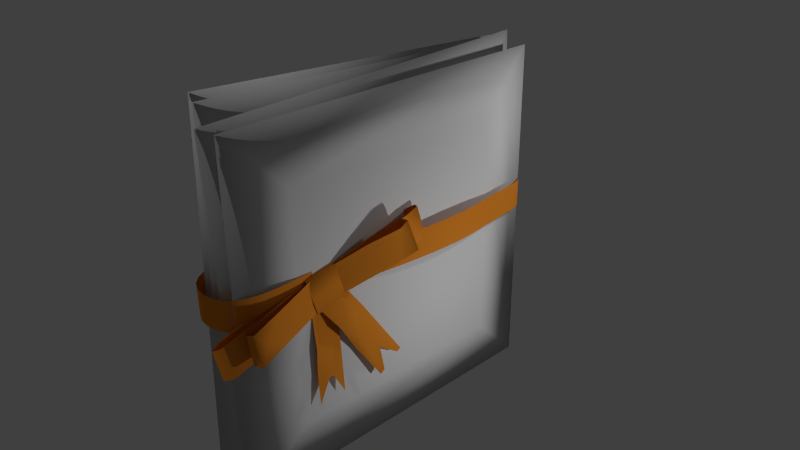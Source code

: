 # Source: harpstringpack.blend  (saved by Blender 2.76.0; exported with 4.5.12 LTS)
import bpy
from mathutils import Matrix  # noqa: F401  (used for matrix-valued properties, if any)

bpy.ops.wm.read_factory_settings(use_empty=True)
scene = bpy.context.scene
scene.name = 'Scene'

# ---- collections
col_collection_1 = bpy.data.collections.new('Collection 1'); scene.collection.children.link(col_collection_1)
col_collection_11 = bpy.data.collections.new('Collection 11'); scene.collection.children.link(col_collection_11)
col_collection_11.hide_render = True
col_collection_11.hide_viewport = True

# ---- materials (node trees are filled in below, after node groups)
mat_gold = bpy.data.materials.new('gold')
mat_gold.alpha_threshold = 0.0
mat_gold.use_transparent_shadow = False
mat_gold.diffuse_color = (0.8, 0.2636, 0.02578, 1.0)
mat_gold.roughness = 0.5
mat_gold.line_color = (0.0, 0.0, 0.0, 1.0)
mat_harpstringfront = bpy.data.materials.new('HarpStringFront')
mat_harpstringfront.alpha_threshold = 0.0
mat_harpstringfront.use_transparent_shadow = False
mat_harpstringfront.roughness = 0.5
mat_harpstringfront.line_color = (0.0, 0.0, 0.0, 1.0)
mat_harpstringback = bpy.data.materials.new('HarpStringBack')
mat_harpstringback.alpha_threshold = 0.0
mat_harpstringback.use_transparent_shadow = False
mat_harpstringback.roughness = 0.5
mat_harpstringfront_001 = bpy.data.materials.new('HarpStringFront.001')
mat_harpstringfront_001.alpha_threshold = 0.0
mat_harpstringfront_001.use_transparent_shadow = False
mat_harpstringfront_001.roughness = 0.5
mat_harpstringfront_001.line_color = (0.0, 0.0, 0.0, 1.0)
mat_harpstringback_001 = bpy.data.materials.new('HarpStringBack.001')
mat_harpstringback_001.alpha_threshold = 0.0
mat_harpstringback_001.use_transparent_shadow = False
mat_harpstringback_001.roughness = 0.5
mat_harpstringfront_002 = bpy.data.materials.new('HarpStringFront.002')
mat_harpstringfront_002.alpha_threshold = 0.0
mat_harpstringfront_002.use_transparent_shadow = False
mat_harpstringfront_002.roughness = 0.5
mat_harpstringfront_002.line_color = (0.0, 0.0, 0.0, 1.0)
mat_harpstringback_002 = bpy.data.materials.new('HarpStringBack.002')
mat_harpstringback_002.alpha_threshold = 0.0
mat_harpstringback_002.use_transparent_shadow = False
mat_harpstringback_002.roughness = 0.5
mat_harpstringfront_003 = bpy.data.materials.new('HarpStringFront.003')
mat_harpstringfront_003.alpha_threshold = 0.0
mat_harpstringfront_003.use_transparent_shadow = False
mat_harpstringfront_003.roughness = 0.5
mat_harpstringfront_003.line_color = (0.0, 0.0, 0.0, 1.0)
mat_harpstringback_003 = bpy.data.materials.new('HarpStringBack.003')
mat_harpstringback_003.alpha_threshold = 0.0
mat_harpstringback_003.use_transparent_shadow = False
mat_harpstringback_003.roughness = 0.5

# ---- material node trees

# ---- world
world_world = bpy.data.worlds.new('World'); scene.world = world_world
world_world.color = (0.05088, 0.05088, 0.05088)
world_world.use_sun_shadow = False
world_world.sun_shadow_jitter_overblur = 0.0
world_world.cycles.sampling_method = 'MANUAL'
world_world.cycles.sample_map_resolution = 256

# ---- cameras
cam_camera = bpy.data.cameras.new('Camera')
cam_camera.clip_end = 100.0
cam_camera.lens = 35.0
cam_camera.sensor_width = 32.0
cam_camera.sensor_height = 18.0
cam_camera.ortho_scale = 7.314
cam_camera.dof.focus_distance = 0.0
cam_camera.dof.aperture_fstop = 128.0

# ---- lights
light_point = bpy.data.lights.new('Point', 'POINT')
light_point.transmission_factor = 0.0
light_point.energy = 100.0
light_point.shadow_buffer_clip_start = 0.5
light_point.shadow_soft_size = 0.1
light_point.shadow_maximum_resolution = 0.006
light_point.use_absolute_resolution = True
light_point.cycles.use_multiple_importance_sampling = False
light_lamp = bpy.data.lights.new('Lamp', 'POINT')
light_lamp.transmission_factor = 0.0
light_lamp.cutoff_distance = 30.0
light_lamp.energy = 100.0
light_lamp.shadow_buffer_clip_start = 1.001
light_lamp.shadow_soft_size = 0.1
light_lamp.shadow_maximum_resolution = 0.006
light_lamp.use_absolute_resolution = True
light_lamp.cycles.use_multiple_importance_sampling = False
light_lamp_001 = bpy.data.lights.new('Lamp.001', 'POINT')
light_lamp_001.transmission_factor = 0.0
light_lamp_001.cutoff_distance = 30.0
light_lamp_001.energy = 100.0
light_lamp_001.shadow_buffer_clip_start = 1.001
light_lamp_001.shadow_soft_size = 0.1
light_lamp_001.shadow_maximum_resolution = 0.006
light_lamp_001.use_absolute_resolution = True
light_lamp_001.cycles.use_multiple_importance_sampling = False

# ---- meshes
me_cube = bpy.data.meshes.new('Cube')
me_cube.from_pydata([(0.06578, 0.6655, -0.6655), (0.06578, -0.6655, -0.6655), (-0.06578, -0.6655, -0.6655), (-0.06578, 0.6655, -0.6655), (0.06578, 0.6655, 0.6655), (0.06578, -0.6655, 0.6655), (-0.06578, -0.6655, 0.6655), (-0.06578, 0.6655, 0.6655), (2.384e-07, 1.0, -1.0), (0.0, -1.0, -1.0), (3.576e-07, 1.0, 1.0), (-4.768e-07, -1.0, 1.0)], [], [(0, 4, 5, 1), (7, 6, 11, 10), (2, 6, 7, 3), (0, 1, 9, 8), (4, 0, 8, 10), (1, 5, 11, 9), (6, 2, 9, 11), (3, 7, 10, 8), (5, 4, 10, 11), (2, 3, 8, 9)])
me_cube.polygons.foreach_set('use_smooth', [True] * 10)
me_cube.polygons.foreach_set('material_index', [0, 1, 1, 0, 0, 0, 1, 1, 0, 1])
_uv = me_cube.uv_layers.new(name='UVMap')
_uv.uv.foreach_set('vector', [0.833, 0.1671, 0.8324, 0.8308, 0.167, 0.8302, 0.1676, 0.1665, 0.1673, 0.8327, 0.8327, 0.8327, 1.0, 1.0, 2.086e-07, 1.0, 0.8327, 0.1673, 0.8327, 0.8327, 0.1673, 0.8327, 0.1673, 0.1673, 0.833, 0.1671, 0.1676, 0.1665, 0.0004706, -0.0004687, 1.0, 0.0004696, 0.8324, 0.8308, 0.833, 0.1671, 1.0, 0.0004696, 0.9995, 0.9978, 0.1676, 0.1665, 0.167, 0.8302, -0.0004702, 0.9969, 0.0004706, -0.0004687, 0.8327, 0.8327, 0.8327, 0.1673, 1.0, 0.0, 1.0, 1.0, 0.1673, 0.1673, 0.1673, 0.8327, 2.086e-07, 1.0, 0.0, 1.192e-07, 0.167, 0.8302, 0.8324, 0.8308, 0.9995, 0.9978, -0.0004702, 0.9969, 0.8327, 0.1673, 0.1673, 0.1673, 0.0, 1.192e-07, 1.0, 0.0])
me_cube.materials.append(mat_harpstringfront)
me_cube.materials.append(mat_harpstringback)
me_cube.materials.append(None)
me_cube.use_remesh_preserve_volume = False
me_cube.use_remesh_preserve_attributes = False
me_cube.use_mirror_vertex_groups = False
me_cube.update()
me_cube_001 = bpy.data.meshes.new('Cube.001')
me_cube_001.from_pydata([(0.06578, 0.6655, -0.6655), (0.06578, -0.6655, -0.6655), (-0.06578, -0.6655, -0.6655), (-0.06578, 0.6655, -0.6655), (0.06578, 0.6655, 0.6655), (0.06578, -0.6655, 0.6655), (-0.06578, -0.6655, 0.6655), (-0.06578, 0.6655, 0.6655), (2.384e-07, 1.0, -1.0), (0.0, -1.0, -1.0), (3.576e-07, 1.0, 1.0), (-4.768e-07, -1.0, 1.0)], [], [(0, 4, 5, 1), (7, 6, 11, 10), (2, 6, 7, 3), (0, 1, 9, 8), (4, 0, 8, 10), (1, 5, 11, 9), (6, 2, 9, 11), (3, 7, 10, 8), (5, 4, 10, 11), (2, 3, 8, 9)])
me_cube_001.polygons.foreach_set('use_smooth', [True] * 10)
me_cube_001.polygons.foreach_set('material_index', [0, 1, 1, 0, 0, 0, 1, 1, 0, 1])
_uv = me_cube_001.uv_layers.new(name='UVMap')
_uv.uv.foreach_set('vector', [0.833, 0.1671, 0.8324, 0.8308, 0.167, 0.8302, 0.1676, 0.1665, 0.1673, 0.8327, 0.8327, 0.8327, 1.0, 1.0, 2.086e-07, 1.0, 0.8327, 0.1673, 0.8327, 0.8327, 0.1673, 0.8327, 0.1673, 0.1673, 0.833, 0.1671, 0.1676, 0.1665, 0.0004706, -0.0004687, 1.0, 0.0004696, 0.8324, 0.8308, 0.833, 0.1671, 1.0, 0.0004696, 0.9995, 0.9978, 0.1676, 0.1665, 0.167, 0.8302, -0.0004702, 0.9969, 0.0004706, -0.0004687, 0.8327, 0.8327, 0.8327, 0.1673, 1.0, 0.0, 1.0, 1.0, 0.1673, 0.1673, 0.1673, 0.8327, 2.086e-07, 1.0, 0.0, 1.192e-07, 0.167, 0.8302, 0.8324, 0.8308, 0.9995, 0.9978, -0.0004702, 0.9969, 0.8327, 0.1673, 0.1673, 0.1673, 0.0, 1.192e-07, 1.0, 0.0])
me_cube_001.materials.append(mat_harpstringfront_001)
me_cube_001.materials.append(mat_harpstringback_001)
me_cube_001.materials.append(None)
me_cube_001.use_remesh_preserve_volume = False
me_cube_001.use_remesh_preserve_attributes = False
me_cube_001.use_mirror_vertex_groups = False
me_cube_001.update()
me_cube_002 = bpy.data.meshes.new('Cube.002')
me_cube_002.from_pydata([(0.06578, 0.6655, -0.6655), (0.06578, -0.6655, -0.6655), (-0.06578, -0.6655, -0.6655), (-0.06578, 0.6655, -0.6655), (0.06578, 0.6655, 0.6655), (0.06578, -0.6655, 0.6655), (-0.06578, -0.6655, 0.6655), (-0.06578, 0.6655, 0.6655), (2.384e-07, 1.0, -1.0), (0.0, -1.0, -1.0), (3.576e-07, 1.0, 1.0), (-4.768e-07, -1.0, 1.0)], [], [(0, 4, 5, 1), (7, 6, 11, 10), (2, 6, 7, 3), (0, 1, 9, 8), (4, 0, 8, 10), (1, 5, 11, 9), (6, 2, 9, 11), (3, 7, 10, 8), (5, 4, 10, 11), (2, 3, 8, 9)])
me_cube_002.polygons.foreach_set('use_smooth', [True] * 10)
me_cube_002.polygons.foreach_set('material_index', [0, 1, 1, 0, 0, 0, 1, 1, 0, 1])
_uv = me_cube_002.uv_layers.new(name='UVMap')
_uv.uv.foreach_set('vector', [0.833, 0.1671, 0.8324, 0.8308, 0.167, 0.8302, 0.1676, 0.1665, 0.1673, 0.8327, 0.8327, 0.8327, 1.0, 1.0, 2.086e-07, 1.0, 0.8327, 0.1673, 0.8327, 0.8327, 0.1673, 0.8327, 0.1673, 0.1673, 0.833, 0.1671, 0.1676, 0.1665, 0.0004706, -0.0004687, 1.0, 0.0004696, 0.8324, 0.8308, 0.833, 0.1671, 1.0, 0.0004696, 0.9995, 0.9978, 0.1676, 0.1665, 0.167, 0.8302, -0.0004702, 0.9969, 0.0004706, -0.0004687, 0.8327, 0.8327, 0.8327, 0.1673, 1.0, 0.0, 1.0, 1.0, 0.1673, 0.1673, 0.1673, 0.8327, 2.086e-07, 1.0, 0.0, 1.192e-07, 0.167, 0.8302, 0.8324, 0.8308, 0.9995, 0.9978, -0.0004702, 0.9969, 0.8327, 0.1673, 0.1673, 0.1673, 0.0, 1.192e-07, 1.0, 0.0])
me_cube_002.materials.append(mat_harpstringfront_002)
me_cube_002.materials.append(mat_harpstringback_002)
me_cube_002.materials.append(None)
me_cube_002.use_remesh_preserve_volume = False
me_cube_002.use_remesh_preserve_attributes = False
me_cube_002.use_mirror_vertex_groups = False
me_cube_002.update()
me_cube_003 = bpy.data.meshes.new('Cube.003')
me_cube_003.from_pydata([(0.06578, 0.6655, -0.6655), (0.06578, -0.6655, -0.6655), (-0.06578, -0.6655, -0.6655), (-0.06578, 0.6655, -0.6655), (0.06578, 0.6655, 0.6655), (0.06578, -0.6655, 0.6655), (-0.06578, -0.6655, 0.6655), (-0.06578, 0.6655, 0.6655), (2.384e-07, 1.0, -1.0), (0.0, -1.0, -1.0), (3.576e-07, 1.0, 1.0), (-4.768e-07, -1.0, 1.0)], [], [(0, 4, 5, 1), (7, 6, 11, 10), (2, 6, 7, 3), (0, 1, 9, 8), (4, 0, 8, 10), (1, 5, 11, 9), (6, 2, 9, 11), (3, 7, 10, 8), (5, 4, 10, 11), (2, 3, 8, 9)])
me_cube_003.polygons.foreach_set('use_smooth', [True] * 10)
me_cube_003.polygons.foreach_set('material_index', [0, 1, 1, 0, 0, 0, 1, 1, 0, 1])
_uv = me_cube_003.uv_layers.new(name='UVMap')
_uv.uv.foreach_set('vector', [0.833, 0.1671, 0.8324, 0.8308, 0.167, 0.8302, 0.1676, 0.1665, 0.1673, 0.8327, 0.8327, 0.8327, 1.0, 1.0, 2.086e-07, 1.0, 0.8327, 0.1673, 0.8327, 0.8327, 0.1673, 0.8327, 0.1673, 0.1673, 0.833, 0.1671, 0.1676, 0.1665, 0.0004706, -0.0004687, 1.0, 0.0004696, 0.8324, 0.8308, 0.833, 0.1671, 1.0, 0.0004696, 0.9995, 0.9978, 0.1676, 0.1665, 0.167, 0.8302, -0.0004702, 0.9969, 0.0004706, -0.0004687, 0.8327, 0.8327, 0.8327, 0.1673, 1.0, 0.0, 1.0, 1.0, 0.1673, 0.1673, 0.1673, 0.8327, 2.086e-07, 1.0, 0.0, 1.192e-07, 0.167, 0.8302, 0.8324, 0.8308, 0.9995, 0.9978, -0.0004702, 0.9969, 0.8327, 0.1673, 0.1673, 0.1673, 0.0, 1.192e-07, 1.0, 0.0])
me_cube_003.materials.append(mat_harpstringfront_003)
me_cube_003.materials.append(mat_harpstringback_003)
me_cube_003.materials.append(None)
me_cube_003.use_remesh_preserve_volume = False
me_cube_003.use_remesh_preserve_attributes = False
me_cube_003.use_mirror_vertex_groups = False
me_cube_003.update()
me_mesh_003 = bpy.data.meshes.new('Mesh.003')
me_mesh_003.from_pydata([(-0.9458, -0.5583, 0.02731), (0.8109, -0.5814, 0.05835), (0.8619, 1.198, 0.04068), (-0.8888, 1.395, -0.06458), (0.8658, 1.324, -0.3664), (-0.8901, 1.339, -0.3981), (0.8113, -0.5684, -0.3818), (-0.9432, -0.5103, -0.3931), (-0.0736, -0.6013, -0.3911), (0.04216, 1.179, -0.4028), (-4.52, 1.476, -0.3606), (-5.842, 1.561, -0.2182), (-5.212, -0.2672, -0.3543), (-6.482, -0.185, 0.02599), (-6.389, 1.598, 0.1229), (-6.123, -0.2077, 0.3879), (-6.078, 1.58, 0.3342), (-0.08271, -0.6007, -0.3894), (0.03212, 1.18, -0.3976), (0.09117, 1.175, -0.3227), (-0.1146, -0.5973, -0.335), (-2.539, 1.477, 0.1226), (-4.366, -0.1086, 0.4342), (-4.854, 1.745, 0.6906), (-5.194, -0.01259, 0.8202), (-4.968, 1.757, 0.954), (-4.936, -0.04457, 1.226), (-4.733, 1.731, 1.226), (-4.278, 0.7923, 1.195), (-2.983, 1.571, 0.7455), (-3.283, -0.1564, 0.7761), (-2.224, 0.7766, 0.3505), (-0.1093, -0.5975, -0.3114), (0.0981, 1.174, -0.2972), (0.7347, 0.07402, -0.4021), (-0.7732, 0.5069, -0.4292), (-0.5754, -1.383, -0.3269), (-1.625, -2.45, -0.1691), (-0.8474, -3.449, -0.2902), (-2.009, -3.789, -0.3183), (-1.493, -4.5, -0.2845), (-0.979, -5.884, -0.2779), (-1.274, -4.528, -0.269), (-2.509, -5.535, -0.2872), (0.8055, 0.5227, -0.5736), (-0.8425, 0.007948, -0.4306), (-0.1965, -1.977, 0.2201), (0.2848, -1.678, 0.3163), (1.661, -2.081, -0.2082), (0.8878, -1.64, 0.1101), (0.6994, -3.289, -0.03377), (0.4768, -4.109, -0.2795), (1.287, -6.652, -0.2354), (2.952, -6.114, -0.2338), (1.551, -3.823, -0.08796), (1.689, -4.945, -0.06661), (1.58, -6.513, -0.1972), (2.681, -6.159, -0.2233), (-0.0781, 1.17, -0.3218), (0.03825, -0.6011, -0.3256), (1.129, 0.6386, -0.1707), (3.724, -0.3431, 0.3118), (1.521, 1.302, -0.04787), (3.118, 1.408, 0.1958), (4.873, 1.503, 0.613), (5.073, -0.2699, 0.7487), (4.924, -0.2881, 1.258), (4.901, 1.507, 1.127), (4.277, 1.473, 1.242), (3.9, -0.2997, 1.089), (2.599, 1.413, 0.5958), (2.321, 0.339, 0.3357), (-0.07506, 1.134, -0.3373), (0.03456, -0.6011, -0.3121), (-0.0157, 1.181, -0.3909), (-0.0157, -0.6026, -0.4026), (4.327, -0.6027, -0.3918), (5.325, 1.18, -0.371), (5.713, -0.6032, -0.2315), (6.426, -0.6046, 0.09634), (6.359, 1.182, 0.01496), (6.326, 1.183, 0.2488), (5.901, -0.6019, 0.3995), (5.398, 1.181, 0.3297), (-0.004857, 1.181, -0.404), (-0.007284, -0.6021, -0.3835)], [], [(7, 6, 0), (6, 1, 0), (0, 1, 2), (0, 2, 3), (3, 2, 4), (5, 4, 7), (11, 14, 13), (14, 15, 16), (15, 17, 18), (19, 21, 20), (20, 21, 22), (23, 22, 21), (25, 24, 26), (27, 26, 28), (28, 26, 30), (28, 30, 31), (31, 30, 32), (29, 31, 33), (31, 32, 33), (42, 41, 34), (36, 37, 38), (37, 39, 38), (38, 40, 42), (39, 43, 40), (46, 47, 45), (44, 49, 48), (47, 49, 44), (47, 50, 49), (46, 51, 50), (54, 53, 48), (50, 52, 54), (52, 56, 55), (59, 61, 60), (60, 62, 58), (60, 63, 62), (63, 61, 64), (61, 65, 64), (65, 67, 64), (69, 68, 71), (71, 70, 72), (74, 76, 77), (77, 76, 78), (79, 81, 80), (82, 81, 83), (85, 82, 84), (5, 3, 4), (7, 4, 6), (8, 9, 10), (8, 10, 12), (10, 11, 12), (11, 13, 12), (13, 15, 14), (16, 15, 18), (23, 24, 22), (23, 24, 25), (25, 26, 27), (27, 28, 29), (29, 28, 31), (35, 36, 34), (36, 35, 37), (36, 38, 34), (34, 38, 42), (38, 39, 40), (45, 47, 44), (47, 46, 50), (49, 50, 48), (50, 54, 48), (50, 51, 52), (54, 52, 55), (55, 57, 53), (54, 55, 53), (59, 60, 58), (60, 61, 63), (66, 67, 65), (66, 67, 68), (69, 66, 68), (71, 68, 70), (69, 71, 73), (73, 71, 72), (75, 76, 74), (78, 80, 77), (78, 79, 80), (79, 81, 82), (82, 83, 84)])
me_mesh_003.polygons.foreach_set('use_smooth', [True] * 84)
me_mesh_003.materials.append(mat_gold)
me_mesh_003.use_remesh_preserve_volume = False
me_mesh_003.use_remesh_preserve_attributes = False
me_mesh_003.use_mirror_vertex_groups = False
me_mesh_003.update()

# ---- curves / text
cu_beziercircle = bpy.data.curves.new('BezierCircle', 'CURVE')
cu_beziercircle.dimensions = '3D'
_sp = cu_beziercircle.splines.new('BEZIER'); _sp.bezier_points.add(8)
_sp.bezier_points.foreach_set('co', [-0.5674, 0.7088, 0.0, -0.5232, 2.159, 0.0, -0.5093, 3.827, 0.0, -0.35, 4.067, 0.0, 0.0, 4.057, 0.0, 0.3892, 3.864, 0.0, 0.506, 2.993, 0.0, 0.3943, 0.8196, 0.0, 0.0, -0.9022, 0.0])
_sp.bezier_points.foreach_set('handle_left', [-0.5452, 0.1571, 0.0, -0.5355, 1.586, 0.0, -0.4493, 3.34, 0.0, -0.4509, 4.03, 0.0, -0.1163, 4.062, 0.0, 0.3339, 4.045, 0.0, 0.4545, 3.323, 0.0, 0.483, 1.502, 0.0, 0.7268, -0.8941, 0.0])
_sp.bezier_points.foreach_set('handle_right', [-0.5811, 1.05, 0.0, -0.5108, 2.731, 0.0, -0.5201, 3.914, 0.0, -0.2491, 4.103, 0.0, 0.2331, 4.047, 0.0, 0.4445, 3.683, 0.0, 0.6091, 2.333, 0.0, 0.3231, 0.2721, 0.0, -0.6949, -0.91, 0.0])
for _p, _l, _r in zip(_sp.bezier_points, ['ALIGNED', 'ALIGNED', 'ALIGNED', 'ALIGNED', 'ALIGNED', 'ALIGNED', 'ALIGNED', 'ALIGNED', 'ALIGNED'], ['ALIGNED', 'ALIGNED', 'ALIGNED', 'ALIGNED', 'ALIGNED', 'ALIGNED', 'ALIGNED', 'ALIGNED', 'ALIGNED']): _p.handle_left_type = _l; _p.handle_right_type = _r
_sp.order_u = 0
_sp.order_v = 0
_sp.use_cyclic_u = True
cu_beziercircle.materials.append(mat_gold)
cu_beziercircle.use_path = True
cu_beziercircle.use_path_clamp = True
cu_beziercircle.bevel_resolution = 0
cu_beziercircle.extrude = 0.2
cu_beziercircle.fill_mode = 'HALF'

# ---- objects
ob_beziercircle = bpy.data.objects.new('BezierCircle', cu_beziercircle)
ob_point = bpy.data.objects.new('Point', light_point)
ob_cube = bpy.data.objects.new('Cube', me_cube)
ob_lamp = bpy.data.objects.new('Lamp', light_lamp)
ob_camera = bpy.data.objects.new('Camera', cam_camera)
ob_lamp_001 = bpy.data.objects.new('Lamp.001', light_lamp_001)
ob_cube_001 = bpy.data.objects.new('Cube.001', me_cube_001)
ob_cube_002 = bpy.data.objects.new('Cube.002', me_cube_002)
ob_cube_003 = bpy.data.objects.new('Cube.003', me_cube_003)
ob_bow = bpy.data.objects.new('bow', me_mesh_003)

# ---- transforms, parenting, visibility, modifiers, constraints
ob_beziercircle.location = (0.06869, -1.611, 0.2758)
ob_beziercircle.lineart.crease_threshold = 0.0
ob_point.location = (2.364, 3.706, 2.408)
ob_point.lineart.crease_threshold = 0.0
ob_cube.location = (0.3956, -9.38e-08, 0.0)
ob_cube.scale = (1.27, 2.361, 2.361)
ob_cube.lock_rotations_4d = False
ob_cube.empty_display_type = 'ARROWS'
ob_cube.lineart.crease_threshold = 0.0
ob_lamp.location = (-2.891, -2.098, 3.928)
ob_lamp.rotation_euler = (0.6503, 0.05522, 1.866)
ob_lamp.lock_rotations_4d = False
ob_lamp.empty_display_type = 'ARROWS'
ob_lamp.color = (0.0, 0.0, 0.0, 0.0)
ob_lamp.lineart.crease_threshold = 0.0
ob_camera.location = (7.481, -6.508, 5.344)
ob_camera.rotation_euler = (1.109, 0.01082, 0.8149)
ob_camera.lock_rotations_4d = False
ob_camera.empty_display_type = 'ARROWS'
ob_camera.color = (0.0, 0.0, 0.0, 0.0)
ob_camera.display_type = 'WIRE'
ob_camera.lineart.crease_threshold = 0.0
ob_lamp_001.location = (3.388, 0.7957, -0.5761)
ob_lamp_001.rotation_euler = (0.4131, 0.193, 1.668)
ob_lamp_001.lock_rotations_4d = False
ob_lamp_001.empty_display_type = 'ARROWS'
ob_lamp_001.color = (0.0, 0.0, 0.0, 0.0)
ob_lamp_001.lineart.crease_threshold = 0.0
ob_cube_001.location = (0.1518, -9.38e-08, 0.09207)
ob_cube_001.rotation_euler = (0.03124, -0.0, 0.0)
ob_cube_001.scale = (1.27, 2.361, 2.361)
ob_cube_001.lock_rotations_4d = False
ob_cube_001.empty_display_type = 'ARROWS'
ob_cube_001.lineart.crease_threshold = 0.0
ob_cube_002.location = (-0.0301, -9.38e-08, 0.09207)
ob_cube_002.rotation_euler = (-0.04138, -0.04034, 0.002933)
ob_cube_002.scale = (1.27, 2.361, 2.361)
ob_cube_002.lock_rotations_4d = False
ob_cube_002.empty_display_type = 'ARROWS'
ob_cube_002.lineart.crease_threshold = 0.0
ob_cube_003.location = (-0.2762, 0.06217, 0.09207)
ob_cube_003.rotation_euler = (-0.05458, -0.03583, 0.003082)
ob_cube_003.scale = (1.27, 2.361, 2.361)
ob_cube_003.lock_rotations_4d = False
ob_cube_003.empty_display_type = 'ARROWS'
ob_cube_003.lineart.crease_threshold = 0.0
ob_bow.location = (0.5518, -1.182, 0.1318)
ob_bow.rotation_euler = (1.499, -0.2668, 1.574)
ob_bow.scale = (0.2405, 0.2405, 0.2405)
ob_bow.lineart.crease_threshold = 0.0

# ---- collection membership
col_collection_1.objects.link(ob_beziercircle)
col_collection_1.objects.link(ob_point)
col_collection_1.objects.link(ob_cube)
col_collection_1.objects.link(ob_lamp)
col_collection_1.objects.link(ob_camera)
col_collection_1.objects.link(ob_lamp_001)
col_collection_1.objects.link(ob_cube_001)
col_collection_1.objects.link(ob_cube_002)
col_collection_1.objects.link(ob_cube_003)
col_collection_1.objects.link(ob_bow)
col_collection_11.objects.link(ob_bow)

# ---- scene / render settings (as saved in the file)
scene.camera = ob_camera
scene.frame_start = 1; scene.frame_end = 250; scene.frame_set(1)
scene.render.engine = 'BLENDER_EEVEE_NEXT'
scene.render.resolution_percentage = 50
scene.render.dither_intensity = 0.0
scene.cycles.use_denoising = False
scene.cycles.samples = 10
scene.cycles.sampling_pattern = 'TABULATED_SOBOL'
scene.cycles.light_sampling_threshold = 0.0
scene.cycles.use_adaptive_sampling = False
scene.cycles.use_light_tree = False
scene.cycles.blur_glossy = 0.0
scene.cycles.pixel_filter_type = 'GAUSSIAN'
scene.cycles.sample_clamp_indirect = 0.0
scene.view_settings.view_transform = 'Standard'
bpy.context.view_layer.update()

